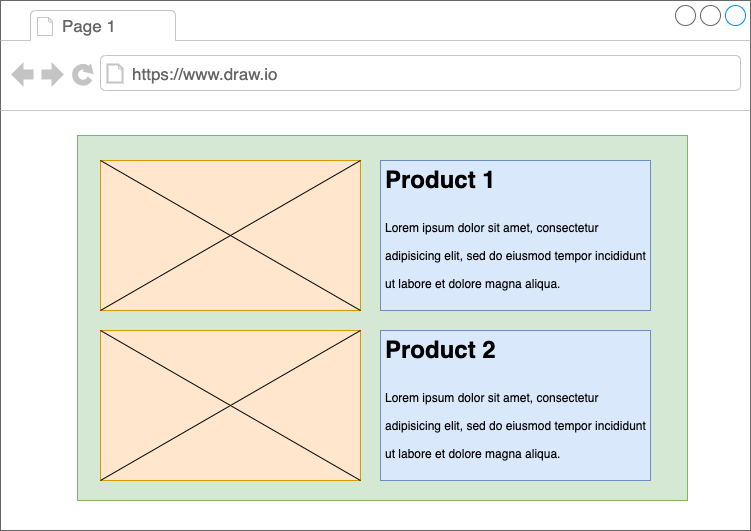

The diagram above was exported from draw.io. Its source (the exported page's mxGraphModel, read from the mxfile embedded in the PNG):
<mxGraphModel dx="1106" dy="820" grid="1" gridSize="10" guides="1" tooltips="1" connect="1" arrows="1" fold="1" page="1" pageScale="1" pageWidth="827" pageHeight="1169" math="0" shadow="0">
  <root>
    <mxCell id="0" />
    <mxCell id="1" parent="0" />
    <mxCell id="WSbBhDXLFdPXMoCDYVej-3" value="" style="strokeWidth=1;shadow=0;dashed=0;align=center;html=1;shape=mxgraph.mockup.containers.browserWindow;rSize=0;strokeColor=#666666;strokeColor2=#008cff;strokeColor3=#c4c4c4;mainText=,;recursiveResize=0;" vertex="1" parent="1">
      <mxGeometry x="140" y="230" width="750" height="530" as="geometry" />
    </mxCell>
    <mxCell id="WSbBhDXLFdPXMoCDYVej-4" value="Page 1" style="strokeWidth=1;shadow=0;dashed=0;align=center;html=1;shape=mxgraph.mockup.containers.anchor;fontSize=17;fontColor=#666666;align=left;" vertex="1" parent="WSbBhDXLFdPXMoCDYVej-3">
      <mxGeometry x="60" y="12" width="110" height="26" as="geometry" />
    </mxCell>
    <mxCell id="WSbBhDXLFdPXMoCDYVej-5" value="https://www.draw.io" style="strokeWidth=1;shadow=0;dashed=0;align=center;html=1;shape=mxgraph.mockup.containers.anchor;rSize=0;fontSize=17;fontColor=#666666;align=left;" vertex="1" parent="WSbBhDXLFdPXMoCDYVej-3">
      <mxGeometry x="130" y="60" width="250" height="26" as="geometry" />
    </mxCell>
    <mxCell id="WSbBhDXLFdPXMoCDYVej-6" value="" style="rounded=0;whiteSpace=wrap;html=1;fillColor=#d5e8d4;strokeColor=#82b366;" vertex="1" parent="WSbBhDXLFdPXMoCDYVej-3">
      <mxGeometry x="77" y="135" width="610" height="365" as="geometry" />
    </mxCell>
    <mxCell id="WSbBhDXLFdPXMoCDYVej-10" value="" style="rounded=0;whiteSpace=wrap;html=1;fillColor=#ffe6cc;strokeColor=#d79b00;" vertex="1" parent="WSbBhDXLFdPXMoCDYVej-3">
      <mxGeometry x="100" y="160" width="260" height="150" as="geometry" />
    </mxCell>
    <mxCell id="WSbBhDXLFdPXMoCDYVej-11" value="" style="endArrow=none;html=1;exitX=0;exitY=0;exitDx=0;exitDy=0;entryX=1;entryY=1;entryDx=0;entryDy=0;" edge="1" parent="WSbBhDXLFdPXMoCDYVej-3" source="WSbBhDXLFdPXMoCDYVej-10" target="WSbBhDXLFdPXMoCDYVej-10">
      <mxGeometry width="50" height="50" relative="1" as="geometry">
        <mxPoint x="250" y="220" as="sourcePoint" />
        <mxPoint x="300" y="170" as="targetPoint" />
      </mxGeometry>
    </mxCell>
    <mxCell id="WSbBhDXLFdPXMoCDYVej-12" value="" style="endArrow=none;html=1;exitX=0;exitY=1;exitDx=0;exitDy=0;entryX=1;entryY=0;entryDx=0;entryDy=0;" edge="1" parent="WSbBhDXLFdPXMoCDYVej-3" source="WSbBhDXLFdPXMoCDYVej-10" target="WSbBhDXLFdPXMoCDYVej-10">
      <mxGeometry width="50" height="50" relative="1" as="geometry">
        <mxPoint x="250" y="220" as="sourcePoint" />
        <mxPoint x="300" y="170" as="targetPoint" />
      </mxGeometry>
    </mxCell>
    <mxCell id="WSbBhDXLFdPXMoCDYVej-13" value="&lt;h1&gt;&lt;span&gt;Product 1&lt;/span&gt;&lt;/h1&gt;&lt;h1&gt;&lt;span style=&quot;font-size: 12px ; font-weight: normal&quot;&gt;Lorem ipsum dolor sit amet, consectetur adipisicing elit, sed do eiusmod tempor incididunt ut labore et dolore magna aliqua.&lt;/span&gt;&lt;br&gt;&lt;/h1&gt;" style="text;html=1;strokeColor=#6c8ebf;fillColor=#dae8fc;spacing=5;spacingTop=-20;whiteSpace=wrap;overflow=hidden;rounded=0;" vertex="1" parent="WSbBhDXLFdPXMoCDYVej-3">
      <mxGeometry x="380" y="160" width="270" height="150" as="geometry" />
    </mxCell>
    <mxCell id="WSbBhDXLFdPXMoCDYVej-15" value="&lt;h1&gt;&lt;span&gt;Product 2&lt;/span&gt;&lt;/h1&gt;&lt;h1&gt;&lt;span style=&quot;font-size: 12px ; font-weight: normal&quot;&gt;Lorem ipsum dolor sit amet, consectetur adipisicing elit, sed do eiusmod tempor incididunt ut labore et dolore magna aliqua.&lt;/span&gt;&lt;br&gt;&lt;/h1&gt;" style="text;html=1;strokeColor=#6c8ebf;fillColor=#dae8fc;spacing=5;spacingTop=-20;whiteSpace=wrap;overflow=hidden;rounded=0;" vertex="1" parent="WSbBhDXLFdPXMoCDYVej-3">
      <mxGeometry x="380" y="330" width="270" height="150" as="geometry" />
    </mxCell>
    <mxCell id="WSbBhDXLFdPXMoCDYVej-16" value="" style="rounded=0;whiteSpace=wrap;html=1;fillColor=#ffe6cc;strokeColor=#d79b00;" vertex="1" parent="WSbBhDXLFdPXMoCDYVej-3">
      <mxGeometry x="100" y="330" width="260" height="150" as="geometry" />
    </mxCell>
    <mxCell id="WSbBhDXLFdPXMoCDYVej-17" value="" style="endArrow=none;html=1;exitX=0;exitY=0;exitDx=0;exitDy=0;entryX=1;entryY=1;entryDx=0;entryDy=0;" edge="1" parent="WSbBhDXLFdPXMoCDYVej-3" source="WSbBhDXLFdPXMoCDYVej-16" target="WSbBhDXLFdPXMoCDYVej-16">
      <mxGeometry width="50" height="50" relative="1" as="geometry">
        <mxPoint x="110" y="160" as="sourcePoint" />
        <mxPoint x="160" y="110" as="targetPoint" />
      </mxGeometry>
    </mxCell>
    <mxCell id="WSbBhDXLFdPXMoCDYVej-18" value="" style="endArrow=none;html=1;exitX=0;exitY=1;exitDx=0;exitDy=0;entryX=1;entryY=0;entryDx=0;entryDy=0;" edge="1" parent="WSbBhDXLFdPXMoCDYVej-3" source="WSbBhDXLFdPXMoCDYVej-16" target="WSbBhDXLFdPXMoCDYVej-16">
      <mxGeometry width="50" height="50" relative="1" as="geometry">
        <mxPoint x="110" y="160" as="sourcePoint" />
        <mxPoint x="160" y="110" as="targetPoint" />
      </mxGeometry>
    </mxCell>
  </root>
</mxGraphModel>